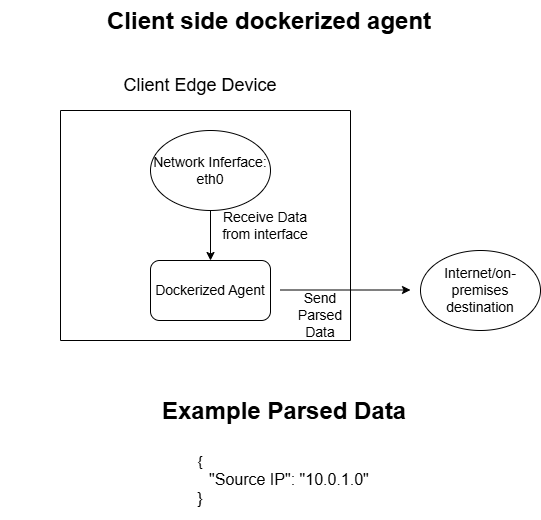

The diagram above was exported from draw.io. Its source (the exported page's mxGraphModel, read from the mxfile embedded in the PNG):
<mxGraphModel dx="786" dy="451" grid="1" gridSize="10" guides="1" tooltips="1" connect="1" arrows="1" fold="1" page="1" pageScale="1" pageWidth="850" pageHeight="1100" math="0" shadow="0">
  <root>
    <mxCell id="0" />
    <mxCell id="1" parent="0" />
    <mxCell id="4dtUEIqjCvLmsaNRHgBX-1" value="&lt;h1 style=&quot;margin-top: 0px;&quot;&gt;Client side dockerized agent&lt;/h1&gt;" style="text;html=1;whiteSpace=wrap;overflow=hidden;rounded=0;" vertex="1" parent="1">
      <mxGeometry x="245" y="50" width="360" height="40" as="geometry" />
    </mxCell>
    <mxCell id="4dtUEIqjCvLmsaNRHgBX-3" value="" style="swimlane;startSize=0;" vertex="1" parent="1">
      <mxGeometry x="200" y="160" width="290" height="230" as="geometry" />
    </mxCell>
    <mxCell id="4dtUEIqjCvLmsaNRHgBX-9" style="edgeStyle=orthogonalEdgeStyle;rounded=0;orthogonalLoop=1;jettySize=auto;html=1;exitX=0.5;exitY=1;exitDx=0;exitDy=0;entryX=0.5;entryY=0;entryDx=0;entryDy=0;" edge="1" parent="4dtUEIqjCvLmsaNRHgBX-3" source="4dtUEIqjCvLmsaNRHgBX-7" target="4dtUEIqjCvLmsaNRHgBX-8">
      <mxGeometry relative="1" as="geometry" />
    </mxCell>
    <mxCell id="4dtUEIqjCvLmsaNRHgBX-7" value="&lt;font style=&quot;font-size: 14px;&quot;&gt;Network Inferface: eth0&lt;/font&gt;" style="ellipse;whiteSpace=wrap;html=1;" vertex="1" parent="4dtUEIqjCvLmsaNRHgBX-3">
      <mxGeometry x="90" y="20" width="120" height="80" as="geometry" />
    </mxCell>
    <mxCell id="4dtUEIqjCvLmsaNRHgBX-8" value="&lt;font style=&quot;font-size: 14px;&quot;&gt;Dockerized Agent&lt;/font&gt;" style="rounded=1;whiteSpace=wrap;html=1;" vertex="1" parent="4dtUEIqjCvLmsaNRHgBX-3">
      <mxGeometry x="90" y="150" width="120" height="60" as="geometry" />
    </mxCell>
    <mxCell id="4dtUEIqjCvLmsaNRHgBX-10" value="&lt;font style=&quot;font-size: 14px;&quot;&gt;Receive Data from interface&lt;/font&gt;" style="text;html=1;align=center;verticalAlign=middle;whiteSpace=wrap;rounded=0;" vertex="1" parent="4dtUEIqjCvLmsaNRHgBX-3">
      <mxGeometry x="160" y="100" width="90" height="30" as="geometry" />
    </mxCell>
    <mxCell id="4dtUEIqjCvLmsaNRHgBX-14" value="&lt;font style=&quot;font-size: 14px;&quot;&gt;Send Parsed Data&lt;/font&gt;" style="text;html=1;align=center;verticalAlign=middle;whiteSpace=wrap;rounded=0;" vertex="1" parent="4dtUEIqjCvLmsaNRHgBX-3">
      <mxGeometry x="230" y="190" width="60" height="30" as="geometry" />
    </mxCell>
    <mxCell id="4dtUEIqjCvLmsaNRHgBX-5" value="&lt;font style=&quot;font-size: 18px;&quot;&gt;Client Edge Device&lt;/font&gt;" style="text;html=1;align=center;verticalAlign=middle;whiteSpace=wrap;rounded=0;" vertex="1" parent="1">
      <mxGeometry x="250" y="120" width="180" height="30" as="geometry" />
    </mxCell>
    <mxCell id="4dtUEIqjCvLmsaNRHgBX-16" value="&lt;div&gt;&lt;font style=&quot;font-size: 14px;&quot;&gt;{&lt;/font&gt;&lt;/div&gt;&lt;font size=&quot;3&quot; style=&quot;&quot;&gt;&lt;span style=&quot;white-space: pre;&quot;&gt;&#09;&lt;/span&gt;&lt;span style=&quot;white-space: pre;&quot;&gt;&#09;&lt;span style=&quot;white-space: pre;&quot;&gt;&#09;&lt;/span&gt;&lt;span style=&quot;white-space: pre;&quot;&gt;&#09;&lt;/span&gt;&lt;span style=&quot;white-space: pre;&quot;&gt;&#09;&lt;/span&gt;&lt;/span&gt;&quot;Source IP&quot;: &quot;10.0.1.0&quot;&lt;/font&gt;&lt;div&gt;&lt;font size=&quot;3&quot; style=&quot;&quot;&gt;}&lt;/font&gt;&lt;/div&gt;" style="text;html=1;align=center;verticalAlign=middle;whiteSpace=wrap;rounded=0;" vertex="1" parent="1">
      <mxGeometry x="140" y="490" width="400" height="80" as="geometry" />
    </mxCell>
    <mxCell id="4dtUEIqjCvLmsaNRHgBX-13" value="" style="endArrow=classic;html=1;rounded=0;" edge="1" parent="1">
      <mxGeometry width="50" height="50" relative="1" as="geometry">
        <mxPoint x="420" y="339.5" as="sourcePoint" />
        <mxPoint x="550" y="339.5" as="targetPoint" />
      </mxGeometry>
    </mxCell>
    <mxCell id="4dtUEIqjCvLmsaNRHgBX-17" value="&lt;font style=&quot;font-size: 14px;&quot;&gt;Internet/on-premises destination&lt;/font&gt;" style="ellipse;whiteSpace=wrap;html=1;" vertex="1" parent="1">
      <mxGeometry x="560" y="300" width="120" height="80" as="geometry" />
    </mxCell>
    <mxCell id="4dtUEIqjCvLmsaNRHgBX-19" value="&lt;h1 style=&quot;margin-top: 0px;&quot;&gt;Example Parsed Data&lt;/h1&gt;" style="text;html=1;whiteSpace=wrap;overflow=hidden;rounded=0;" vertex="1" parent="1">
      <mxGeometry x="300" y="440" width="285" height="50" as="geometry" />
    </mxCell>
  </root>
</mxGraphModel>